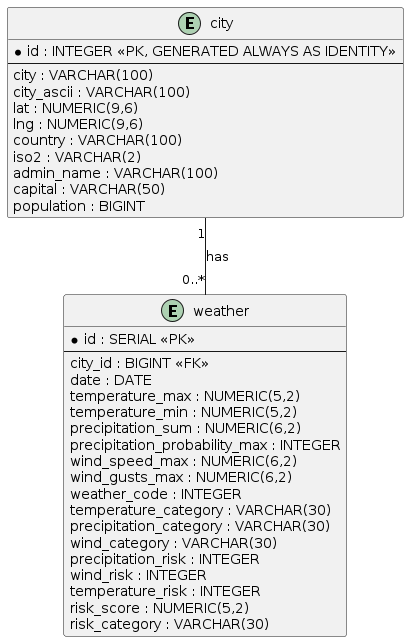

The diagram above was rendered by PlantUML. Its source (embedded in the PNG):
@startuml
entity "city" as city {
  * id : INTEGER <<PK, GENERATED ALWAYS AS IDENTITY>>
  --
    city : VARCHAR(100)
    city_ascii : VARCHAR(100)
    lat : NUMERIC(9,6)
    lng : NUMERIC(9,6)
    country : VARCHAR(100)
    iso2 : VARCHAR(2)
    admin_name : VARCHAR(100)
    capital : VARCHAR(50)
    population : BIGINT
}

entity "weather" as weather {
  * id : SERIAL <<PK>>
  --
    city_id : BIGINT <<FK>>
    date : DATE
    temperature_max : NUMERIC(5,2)
    temperature_min : NUMERIC(5,2)
    precipitation_sum : NUMERIC(6,2)
    precipitation_probability_max : INTEGER
    wind_speed_max : NUMERIC(6,2)
    wind_gusts_max : NUMERIC(6,2)
    weather_code : INTEGER
    temperature_category : VARCHAR(30)
    precipitation_category : VARCHAR(30)
    wind_category : VARCHAR(30)
    precipitation_risk : INTEGER
    wind_risk : INTEGER
    temperature_risk : INTEGER
    risk_score : NUMERIC(5,2)
    risk_category : VARCHAR(30)
}

city "1" -- "0..*" weather : has
@enduml